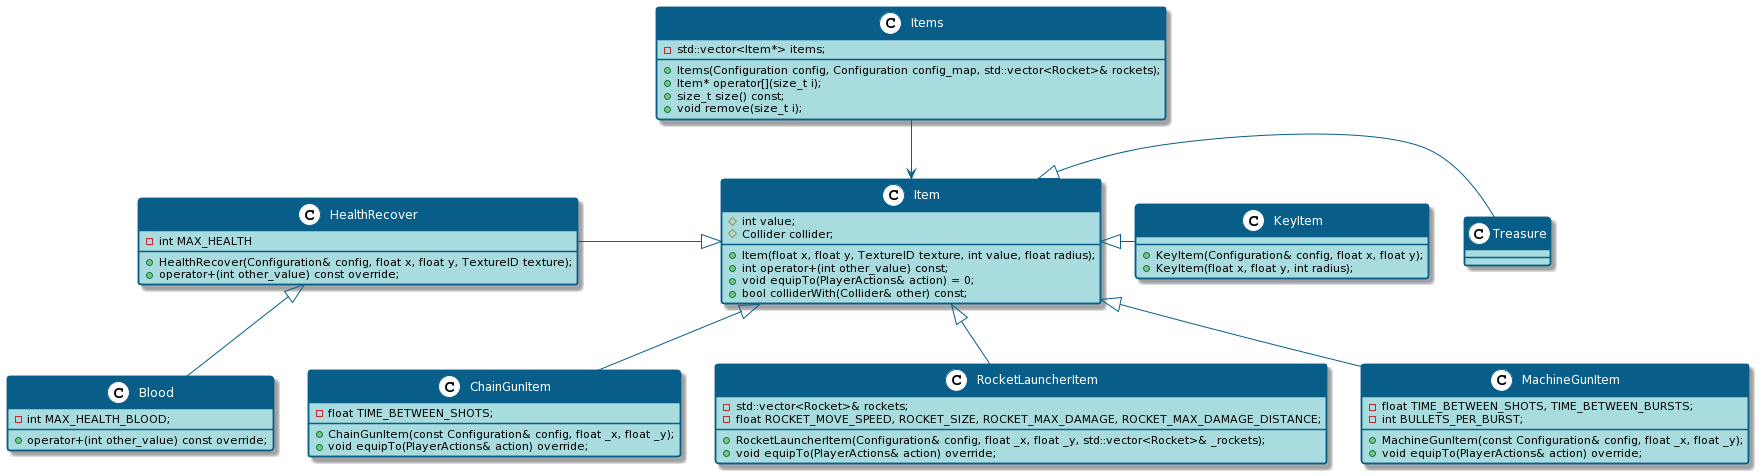

The diagram above was rendered by PlantUML. Its source (embedded in the PNG):
@startuml
skinparam roundcorner 5

skinparam FontName Laksaman

skinparam stereotypeCBackgroundColor white

skinparam class {
BackgroundColor #A9DCDF
ArrowColor #085E89
BorderColor #085E89
HeaderBackgroundColor #085E89
FontColor white
AttributeFontColor black
}

class Items {
  {field} -std::vector<Item*> items;
  +Items(Configuration config, Configuration config_map, std::vector<Rocket>& rockets);
  +Item* operator[](size_t i);
  +size_t size() const;
  +void remove(size_t i);
}

class Item {
  {field} #int value;
  {field} #Collider collider;
  +Item(float x, float y, TextureID texture, int value, float radius);
  +int operator+(int other_value) const;
  +void equipTo(PlayerActions& action) = 0;
  +bool colliderWith(Collider& other) const;
}

class HealthRecover {
  {field} -int MAX_HEALTH
  +HealthRecover(Configuration& config, float x, float y, TextureID texture);
  +operator+(int other_value) const override;
}

class Blood {
  {field} -int MAX_HEALTH_BLOOD;
  +operator+(int other_value) const override;
}

class Treasure {}

class KeyItem {
  +KeyItem(Configuration& config, float x, float y);
  +KeyItem(float x, float y, int radius);
}

class MachineGunItem {
  {field} -float TIME_BETWEEN_SHOTS, TIME_BETWEEN_BURSTS;
  {field} -int BULLETS_PER_BURST;
  +MachineGunItem(const Configuration& config, float _x, float _y);
  +void equipTo(PlayerActions& action) override;
}

class ChainGunItem {
  {field} -float TIME_BETWEEN_SHOTS;
  +ChainGunItem(const Configuration& config, float _x, float _y);
  +void equipTo(PlayerActions& action) override;
}

class RocketLauncherItem {
  {field} -std::vector<Rocket>& rockets;
  {field} -float ROCKET_MOVE_SPEED, ROCKET_SIZE, ROCKET_MAX_DAMAGE, ROCKET_MAX_DAMAGE_DISTANCE;
  +RocketLauncherItem(Configuration& config, float _x, float _y, std::vector<Rocket>& _rockets);
  +void equipTo(PlayerActions& action) override;
}

Items --> Item
Treasure -left-|> Item
HealthRecover -right-|> Item
Blood -up-|> HealthRecover
KeyItem -left-|> Item
MachineGunItem -up-|> Item
ChainGunItem -up-|> Item
RocketLauncherItem -up-|> Item
@enduml